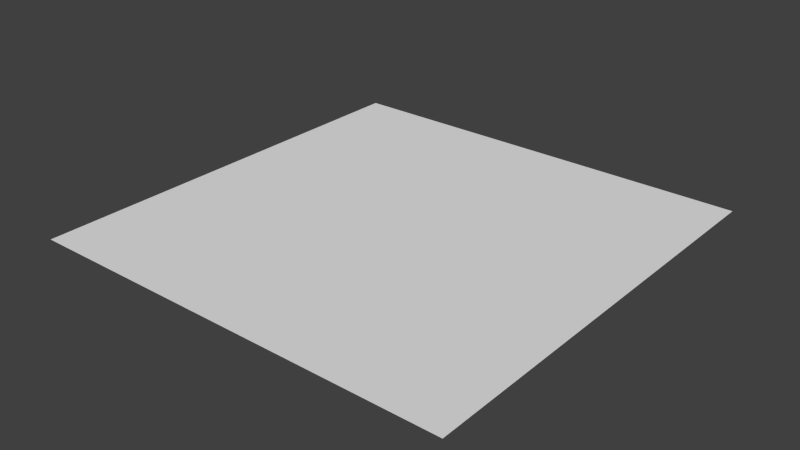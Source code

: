 # Source: swampsurface.blend  (saved by Blender 2.76.0; exported with 4.5.12 LTS)
import bpy
from mathutils import Matrix  # noqa: F401  (used for matrix-valued properties, if any)

bpy.ops.wm.read_factory_settings(use_empty=True)
scene = bpy.context.scene
scene.name = 'Scene'

# ---- collections
col_collection_1 = bpy.data.collections.new('Collection 1'); scene.collection.children.link(col_collection_1)

# ---- materials (node trees are filled in below, after node groups)
mat_material_001 = bpy.data.materials.new('Material.001')
mat_material_001.alpha_threshold = 0.0
mat_material_001.use_transparent_shadow = False
mat_material_001.roughness = 0.5
mat_material_001.specular_intensity = 0.0

# ---- material node trees

# ---- world
world_world = bpy.data.worlds.new('World'); scene.world = world_world
world_world.color = (0.05088, 0.05088, 0.05088)
world_world.use_sun_shadow = False
world_world.sun_shadow_jitter_overblur = 0.0
world_world.cycles.sampling_method = 'MANUAL'
world_world.cycles.sample_map_resolution = 256

# ---- meshes
me_plane = bpy.data.meshes.new('Plane')
me_plane.from_pydata([(-1.0, -1.0, 0.0), (1.0, -1.0, 0.0), (-1.0, 1.0, 0.0), (1.0, 1.0, 0.0)], [], [(0, 1, 3, 2)])
_uv = me_plane.uv_layers.new(name='UVMap')
_uv.uv.foreach_set('vector', [0.0001, 9.998e-05, 0.9999, 9.998e-05, 0.9999, 0.9999, 9.998e-05, 0.9999])
me_plane.materials.append(mat_material_001)
me_plane.use_remesh_preserve_volume = False
me_plane.use_remesh_preserve_attributes = False
me_plane.use_mirror_vertex_groups = False
me_plane.update()

# ---- objects
ob_swampsurface = bpy.data.objects.new('Swampsurface', me_plane)

# ---- transforms, parenting, visibility, modifiers, constraints
ob_swampsurface.location = (0.0, 0.0, 0.0)
ob_swampsurface.lineart.crease_threshold = 0.0

# ---- collection membership
col_collection_1.objects.link(ob_swampsurface)

# ---- scene / render settings (as saved in the file)
scene.frame_start = 1; scene.frame_end = 250; scene.frame_set(1)
scene.render.engine = 'BLENDER_EEVEE_NEXT'
scene.render.resolution_percentage = 50
scene.render.dither_intensity = 0.0
scene.cycles.use_denoising = False
scene.cycles.samples = 10
scene.cycles.sampling_pattern = 'TABULATED_SOBOL'
scene.cycles.light_sampling_threshold = 0.0
scene.cycles.use_adaptive_sampling = False
scene.cycles.use_light_tree = False
scene.cycles.blur_glossy = 0.0
scene.cycles.pixel_filter_type = 'GAUSSIAN'
scene.cycles.sample_clamp_indirect = 0.0
scene.view_settings.view_transform = 'Standard'
bpy.context.view_layer.update()

# ---- added for rendering (the .blend has no active camera and no usable light): camera, sun
cam_auto = bpy.data.cameras.new('AutoCamera')
cam_auto.lens = 50.0
cam_auto.sensor_width = 36.0
cam_auto.clip_end = 1000.0
ob_auto_camera = bpy.data.objects.new('AutoCamera', cam_auto)
scene.collection.objects.link(ob_auto_camera)
ob_auto_camera.location = (2.61693, -3.14032, 2.09354)
ob_auto_camera.rotation_euler = (1.09748, -7.21219e-08, 0.694738)
scene.camera = ob_auto_camera
light_auto_sun = bpy.data.lights.new('AutoSun', 'SUN')
light_auto_sun.energy = 3.0
light_auto_sun.angle = 0.0523599
ob_auto_sun = bpy.data.objects.new('AutoSun', light_auto_sun)
scene.collection.objects.link(ob_auto_sun)
ob_auto_sun.rotation_euler = (0.872665, 0.174533, 0.523599)
bpy.context.view_layer.update()
